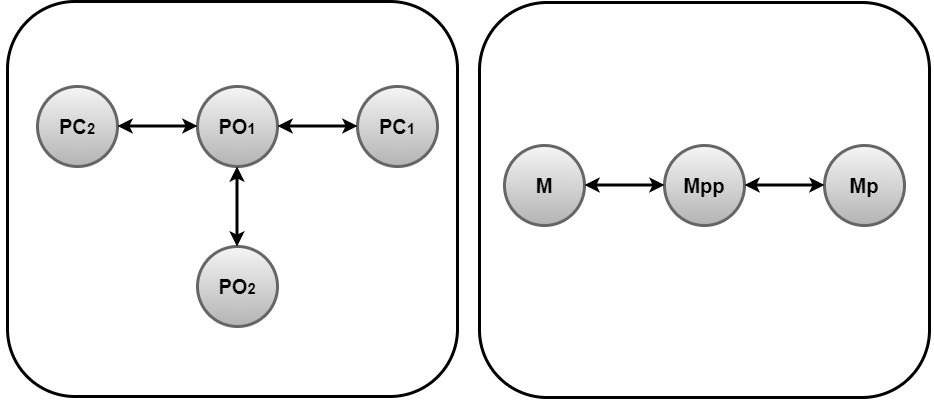

The diagram above was exported from draw.io. Its source (the exported page's mxGraphModel, read from the mxfile embedded in the PNG):
<mxGraphModel dx="1422" dy="713" grid="1" gridSize="10" guides="1" tooltips="1" connect="1" arrows="1" fold="1" page="1" pageScale="1" pageWidth="827" pageHeight="1169" math="0" shadow="0">
  <root>
    <mxCell id="0" />
    <mxCell id="1" parent="0" />
    <mxCell id="BWlRKslTTYJLi_sv5y6e-72" value="" style="group" parent="1" vertex="1" connectable="0">
      <mxGeometry x="40" y="40" width="960" height="610" as="geometry" />
    </mxCell>
    <mxCell id="sDY_QE365RT-Wj5Ie8eL-4" value="" style="group" parent="BWlRKslTTYJLi_sv5y6e-72" vertex="1" connectable="0">
      <mxGeometry x="20" width="450" height="610" as="geometry" />
    </mxCell>
    <mxCell id="BWlRKslTTYJLi_sv5y6e-70" value="" style="rounded=1;whiteSpace=wrap;html=1;strokeWidth=3;" parent="sDY_QE365RT-Wj5Ie8eL-4" vertex="1">
      <mxGeometry width="450" height="610" as="geometry" />
    </mxCell>
    <mxCell id="BWlRKslTTYJLi_sv5y6e-71" value="" style="group" parent="sDY_QE365RT-Wj5Ie8eL-4" vertex="1" connectable="0">
      <mxGeometry x="30" y="30" width="400" height="560" as="geometry" />
    </mxCell>
    <mxCell id="BWlRKslTTYJLi_sv5y6e-42" value="&lt;font&gt;&lt;b&gt;&lt;span style=&quot;font-size: 20px&quot;&gt;PO&lt;/span&gt;&lt;font style=&quot;font-size: 15px&quot;&gt;1&lt;/font&gt;&lt;/b&gt;&lt;/font&gt;" style="ellipse;whiteSpace=wrap;html=1;aspect=fixed;strokeWidth=3;fillColor=#f5f5f5;strokeColor=#666666;gradientColor=#b3b3b3;" parent="BWlRKslTTYJLi_sv5y6e-71" vertex="1">
      <mxGeometry x="160" y="160" width="80" height="80" as="geometry" />
    </mxCell>
    <mxCell id="BWlRKslTTYJLi_sv5y6e-43" value="&lt;b&gt;&lt;span style=&quot;font-size: 20px&quot;&gt;PC&lt;/span&gt;&lt;font style=&quot;font-size: 15px&quot;&gt;2&lt;/font&gt;&lt;/b&gt;" style="ellipse;whiteSpace=wrap;html=1;aspect=fixed;strokeWidth=3;fillColor=#f5f5f5;strokeColor=#666666;gradientColor=#b3b3b3;" parent="BWlRKslTTYJLi_sv5y6e-71" vertex="1">
      <mxGeometry y="160" width="80" height="80" as="geometry" />
    </mxCell>
    <mxCell id="BWlRKslTTYJLi_sv5y6e-44" value="&lt;b&gt;&lt;span style=&quot;font-size: 20px&quot;&gt;PC&lt;/span&gt;&lt;font style=&quot;font-size: 15px&quot;&gt;1&lt;/font&gt;&lt;/b&gt;" style="ellipse;whiteSpace=wrap;html=1;aspect=fixed;strokeWidth=3;fillColor=#f5f5f5;strokeColor=#666666;gradientColor=#b3b3b3;" parent="BWlRKslTTYJLi_sv5y6e-71" vertex="1">
      <mxGeometry x="320" y="160" width="80" height="80" as="geometry" />
    </mxCell>
    <mxCell id="BWlRKslTTYJLi_sv5y6e-45" value="" style="endArrow=classic;startArrow=classic;html=1;exitX=1;exitY=0.5;exitDx=0;exitDy=0;strokeWidth=3;" parent="BWlRKslTTYJLi_sv5y6e-71" edge="1">
      <mxGeometry width="50" height="50" relative="1" as="geometry">
        <mxPoint x="80" y="199.5" as="sourcePoint" />
        <mxPoint x="160" y="199.5" as="targetPoint" />
      </mxGeometry>
    </mxCell>
    <mxCell id="BWlRKslTTYJLi_sv5y6e-46" value="" style="endArrow=classic;startArrow=classic;html=1;exitX=1;exitY=0.5;exitDx=0;exitDy=0;strokeWidth=3;" parent="BWlRKslTTYJLi_sv5y6e-71" edge="1">
      <mxGeometry width="50" height="50" relative="1" as="geometry">
        <mxPoint x="240" y="199.5" as="sourcePoint" />
        <mxPoint x="320" y="199.5" as="targetPoint" />
      </mxGeometry>
    </mxCell>
    <mxCell id="BWlRKslTTYJLi_sv5y6e-50" value="&lt;b&gt;&lt;span style=&quot;font-size: 20px&quot;&gt;PO&lt;/span&gt;&lt;font style=&quot;font-size: 15px&quot;&gt;2&lt;/font&gt;&lt;/b&gt;" style="ellipse;whiteSpace=wrap;html=1;aspect=fixed;strokeWidth=3;fillColor=#f5f5f5;strokeColor=#666666;gradientColor=#b3b3b3;" parent="BWlRKslTTYJLi_sv5y6e-71" vertex="1">
      <mxGeometry x="160" y="320" width="80" height="80" as="geometry" />
    </mxCell>
    <mxCell id="BWlRKslTTYJLi_sv5y6e-64" value="" style="endArrow=classic;startArrow=classic;html=1;exitX=0.5;exitY=1;exitDx=0;exitDy=0;strokeWidth=3;entryX=0.5;entryY=0;entryDx=0;entryDy=0;" parent="BWlRKslTTYJLi_sv5y6e-71" edge="1">
      <mxGeometry width="50" height="50" relative="1" as="geometry">
        <mxPoint x="199.5" y="240" as="sourcePoint" />
        <mxPoint x="199.5" y="320" as="targetPoint" />
      </mxGeometry>
    </mxCell>
    <mxCell id="sDY_QE365RT-Wj5Ie8eL-3" value="" style="group" parent="BWlRKslTTYJLi_sv5y6e-72" vertex="1" connectable="0">
      <mxGeometry x="510" width="450" height="610" as="geometry" />
    </mxCell>
    <mxCell id="BWlRKslTTYJLi_sv5y6e-68" value="" style="rounded=1;whiteSpace=wrap;html=1;strokeWidth=3;" parent="sDY_QE365RT-Wj5Ie8eL-3" vertex="1">
      <mxGeometry width="450" height="610" as="geometry" />
    </mxCell>
    <mxCell id="BWlRKslTTYJLi_sv5y6e-69" value="" style="group" parent="sDY_QE365RT-Wj5Ie8eL-3" vertex="1" connectable="0">
      <mxGeometry x="25" y="20" width="400" height="560" as="geometry" />
    </mxCell>
    <mxCell id="BWlRKslTTYJLi_sv5y6e-1" value="" style="group" parent="BWlRKslTTYJLi_sv5y6e-69" vertex="1" connectable="0">
      <mxGeometry width="400" height="560" as="geometry" />
    </mxCell>
    <mxCell id="q9qyUbSzS9cXYuxGNhrB-1" value="&lt;font style=&quot;font-size: 20px&quot;&gt;&lt;b&gt;PyrPI&lt;/b&gt;&lt;/font&gt;" style="ellipse;whiteSpace=wrap;html=1;aspect=fixed;strokeWidth=3;fillColor=#f5f5f5;strokeColor=#666666;gradientColor=#b3b3b3;" parent="BWlRKslTTYJLi_sv5y6e-1" vertex="1">
      <mxGeometry x="160" width="80" height="80" as="geometry" />
    </mxCell>
    <mxCell id="q9qyUbSzS9cXYuxGNhrB-4" value="&lt;b style=&quot;font-size: 20px&quot;&gt;EI&lt;/b&gt;" style="ellipse;whiteSpace=wrap;html=1;aspect=fixed;strokeWidth=3;fillColor=#f5f5f5;strokeColor=#666666;gradientColor=#b3b3b3;" parent="BWlRKslTTYJLi_sv5y6e-1" vertex="1">
      <mxGeometry y="60" width="80" height="80" as="geometry" />
    </mxCell>
    <mxCell id="q9qyUbSzS9cXYuxGNhrB-5" value="" style="endArrow=none;html=1;strokeWidth=2;" parent="BWlRKslTTYJLi_sv5y6e-1" target="q9qyUbSzS9cXYuxGNhrB-4" edge="1">
      <mxGeometry width="50" height="50" relative="1" as="geometry">
        <mxPoint x="80" y="160" as="sourcePoint" />
        <mxPoint x="320" y="150" as="targetPoint" />
      </mxGeometry>
    </mxCell>
    <mxCell id="q9qyUbSzS9cXYuxGNhrB-6" value="" style="endArrow=none;html=1;strokeWidth=2;" parent="BWlRKslTTYJLi_sv5y6e-1" source="q9qyUbSzS9cXYuxGNhrB-7" edge="1">
      <mxGeometry width="50" height="50" relative="1" as="geometry">
        <mxPoint x="40" y="220" as="sourcePoint" />
        <mxPoint x="80" y="160" as="targetPoint" />
      </mxGeometry>
    </mxCell>
    <mxCell id="q9qyUbSzS9cXYuxGNhrB-7" value="&lt;font style=&quot;font-size: 20px&quot;&gt;&lt;b&gt;HPrP&lt;/b&gt;&lt;/font&gt;" style="ellipse;whiteSpace=wrap;html=1;aspect=fixed;strokeWidth=3;fillColor=#f5f5f5;strokeColor=#666666;gradientColor=#b3b3b3;" parent="BWlRKslTTYJLi_sv5y6e-1" vertex="1">
      <mxGeometry y="180" width="80" height="80" as="geometry" />
    </mxCell>
    <mxCell id="q9qyUbSzS9cXYuxGNhrB-8" value="" style="endArrow=classic;startArrow=classic;html=1;exitX=1;exitY=0.5;exitDx=0;exitDy=0;strokeWidth=3;" parent="BWlRKslTTYJLi_sv5y6e-1" edge="1">
      <mxGeometry width="50" height="50" relative="1" as="geometry">
        <mxPoint x="80" y="160" as="sourcePoint" />
        <mxPoint x="160" y="160" as="targetPoint" />
      </mxGeometry>
    </mxCell>
    <mxCell id="q9qyUbSzS9cXYuxGNhrB-9" value="&lt;font style=&quot;font-size: 20px&quot;&gt;&lt;b&gt;EIPHPr&lt;/b&gt;&lt;/font&gt;" style="ellipse;whiteSpace=wrap;html=1;aspect=fixed;strokeWidth=3;fillColor=#f5f5f5;strokeColor=#666666;gradientColor=#b3b3b3;" parent="BWlRKslTTYJLi_sv5y6e-1" vertex="1">
      <mxGeometry x="160" y="120" width="80" height="80" as="geometry" />
    </mxCell>
    <mxCell id="q9qyUbSzS9cXYuxGNhrB-10" value="&lt;font style=&quot;font-size: 20px&quot;&gt;&lt;b&gt;EIIA&lt;/b&gt;&lt;/font&gt;" style="ellipse;whiteSpace=wrap;html=1;aspect=fixed;strokeWidth=3;fillColor=#f5f5f5;strokeColor=#666666;fontColor=#333333;" parent="BWlRKslTTYJLi_sv5y6e-1" vertex="1">
      <mxGeometry y="300" width="80" height="80" as="geometry" />
    </mxCell>
    <mxCell id="q9qyUbSzS9cXYuxGNhrB-12" value="" style="endArrow=none;html=1;strokeWidth=2;exitX=1;exitY=1;exitDx=0;exitDy=0;" parent="BWlRKslTTYJLi_sv5y6e-1" source="q9qyUbSzS9cXYuxGNhrB-7" edge="1">
      <mxGeometry width="50" height="50" relative="1" as="geometry">
        <mxPoint x="50" y="230" as="sourcePoint" />
        <mxPoint x="80" y="280" as="targetPoint" />
      </mxGeometry>
    </mxCell>
    <mxCell id="q9qyUbSzS9cXYuxGNhrB-13" value="" style="endArrow=none;html=1;strokeWidth=2;exitX=1;exitY=0;exitDx=0;exitDy=0;" parent="BWlRKslTTYJLi_sv5y6e-1" source="q9qyUbSzS9cXYuxGNhrB-10" edge="1">
      <mxGeometry width="50" height="50" relative="1" as="geometry">
        <mxPoint x="60" y="240" as="sourcePoint" />
        <mxPoint x="80" y="280" as="targetPoint" />
      </mxGeometry>
    </mxCell>
    <mxCell id="q9qyUbSzS9cXYuxGNhrB-14" value="" style="endArrow=none;html=1;strokeWidth=2;exitX=1;exitY=1;exitDx=0;exitDy=0;" parent="BWlRKslTTYJLi_sv5y6e-1" source="q9qyUbSzS9cXYuxGNhrB-10" edge="1">
      <mxGeometry width="50" height="50" relative="1" as="geometry">
        <mxPoint x="70" y="250" as="sourcePoint" />
        <mxPoint x="80" y="400" as="targetPoint" />
      </mxGeometry>
    </mxCell>
    <mxCell id="q9qyUbSzS9cXYuxGNhrB-15" value="" style="endArrow=none;html=1;strokeWidth=2;exitX=1;exitY=0;exitDx=0;exitDy=0;" parent="BWlRKslTTYJLi_sv5y6e-1" source="q9qyUbSzS9cXYuxGNhrB-39" edge="1">
      <mxGeometry width="50" height="50" relative="1" as="geometry">
        <mxPoint x="80" y="260" as="sourcePoint" />
        <mxPoint x="80" y="400" as="targetPoint" />
      </mxGeometry>
    </mxCell>
    <mxCell id="q9qyUbSzS9cXYuxGNhrB-16" value="" style="endArrow=classic;startArrow=classic;html=1;exitX=1;exitY=0.5;exitDx=0;exitDy=0;strokeWidth=3;" parent="BWlRKslTTYJLi_sv5y6e-1" edge="1">
      <mxGeometry width="50" height="50" relative="1" as="geometry">
        <mxPoint x="80" y="280" as="sourcePoint" />
        <mxPoint x="160" y="280" as="targetPoint" />
      </mxGeometry>
    </mxCell>
    <mxCell id="q9qyUbSzS9cXYuxGNhrB-17" value="" style="endArrow=classic;startArrow=classic;html=1;exitX=1;exitY=0.5;exitDx=0;exitDy=0;strokeWidth=3;" parent="BWlRKslTTYJLi_sv5y6e-1" edge="1">
      <mxGeometry width="50" height="50" relative="1" as="geometry">
        <mxPoint x="80" y="400" as="sourcePoint" />
        <mxPoint x="160" y="400" as="targetPoint" />
      </mxGeometry>
    </mxCell>
    <mxCell id="q9qyUbSzS9cXYuxGNhrB-18" value="&lt;font style=&quot;font-size: 20px&quot;&gt;&lt;b&gt;HPrPIIA&lt;/b&gt;&lt;/font&gt;" style="ellipse;whiteSpace=wrap;html=1;aspect=fixed;strokeWidth=3;fillColor=#f5f5f5;strokeColor=#666666;gradientColor=#b3b3b3;" parent="BWlRKslTTYJLi_sv5y6e-1" vertex="1">
      <mxGeometry x="160" y="240" width="80" height="80" as="geometry" />
    </mxCell>
    <mxCell id="q9qyUbSzS9cXYuxGNhrB-19" value="&lt;font size=&quot;1&quot;&gt;&lt;b style=&quot;font-size: 15px&quot;&gt;EIIAPIICB&lt;/b&gt;&lt;/font&gt;" style="ellipse;whiteSpace=wrap;html=1;aspect=fixed;strokeWidth=3;fillColor=#f5f5f5;strokeColor=#666666;gradientColor=#b3b3b3;" parent="BWlRKslTTYJLi_sv5y6e-1" vertex="1">
      <mxGeometry x="160" y="360" width="80" height="80" as="geometry" />
    </mxCell>
    <mxCell id="q9qyUbSzS9cXYuxGNhrB-20" value="&lt;font style=&quot;font-size: 16px&quot;&gt;&lt;b&gt;EIIAPIICB&lt;br&gt;Glc&lt;br&gt;&lt;/b&gt;&lt;/font&gt;" style="ellipse;whiteSpace=wrap;html=1;aspect=fixed;strokeWidth=3;fillColor=#f8cecc;strokeColor=#b85450;gradientColor=#ea6b66;" parent="BWlRKslTTYJLi_sv5y6e-1" vertex="1">
      <mxGeometry x="160" y="480" width="80" height="80" as="geometry" />
    </mxCell>
    <mxCell id="q9qyUbSzS9cXYuxGNhrB-21" value="" style="endArrow=classic;startArrow=classic;html=1;strokeWidth=3;entryX=0;entryY=0.5;entryDx=0;entryDy=0;exitX=1;exitY=1;exitDx=0;exitDy=0;" parent="BWlRKslTTYJLi_sv5y6e-1" source="q9qyUbSzS9cXYuxGNhrB-39" target="q9qyUbSzS9cXYuxGNhrB-20" edge="1">
      <mxGeometry width="50" height="50" relative="1" as="geometry">
        <mxPoint x="40" y="460" as="sourcePoint" />
        <mxPoint x="170" y="410" as="targetPoint" />
      </mxGeometry>
    </mxCell>
    <mxCell id="q9qyUbSzS9cXYuxGNhrB-22" value="" style="endArrow=classic;startArrow=classic;html=1;exitX=1;exitY=0.5;exitDx=0;exitDy=0;strokeWidth=3;" parent="BWlRKslTTYJLi_sv5y6e-1" edge="1">
      <mxGeometry width="50" height="50" relative="1" as="geometry">
        <mxPoint x="240" y="399.5" as="sourcePoint" />
        <mxPoint x="320" y="399.5" as="targetPoint" />
      </mxGeometry>
    </mxCell>
    <mxCell id="q9qyUbSzS9cXYuxGNhrB-23" value="&lt;font style=&quot;font-size: 20px&quot;&gt;&lt;b&gt;EIICB&lt;/b&gt;&lt;/font&gt;" style="ellipse;whiteSpace=wrap;html=1;aspect=fixed;strokeWidth=3;fillColor=#f5f5f5;strokeColor=#666666;gradientColor=#b3b3b3;" parent="BWlRKslTTYJLi_sv5y6e-1" vertex="1">
      <mxGeometry x="320" y="420" width="80" height="80" as="geometry" />
    </mxCell>
    <mxCell id="q9qyUbSzS9cXYuxGNhrB-24" value="" style="endArrow=none;html=1;strokeWidth=2;exitX=1;exitY=0.5;exitDx=0;exitDy=0;entryX=0;entryY=1;entryDx=0;entryDy=0;" parent="BWlRKslTTYJLi_sv5y6e-1" target="q9qyUbSzS9cXYuxGNhrB-27" edge="1">
      <mxGeometry width="50" height="50" relative="1" as="geometry">
        <mxPoint x="320" y="400" as="sourcePoint" />
        <mxPoint x="360" y="340" as="targetPoint" />
      </mxGeometry>
    </mxCell>
    <mxCell id="q9qyUbSzS9cXYuxGNhrB-25" value="" style="endArrow=none;html=1;strokeWidth=2;exitX=1;exitY=0.5;exitDx=0;exitDy=0;entryX=0;entryY=0;entryDx=0;entryDy=0;" parent="BWlRKslTTYJLi_sv5y6e-1" target="q9qyUbSzS9cXYuxGNhrB-23" edge="1">
      <mxGeometry width="50" height="50" relative="1" as="geometry">
        <mxPoint x="320" y="400" as="sourcePoint" />
        <mxPoint x="360" y="460" as="targetPoint" />
      </mxGeometry>
    </mxCell>
    <mxCell id="q9qyUbSzS9cXYuxGNhrB-26" value="" style="endArrow=classic;startArrow=classic;html=1;strokeWidth=3;entryX=0;entryY=1;entryDx=0;entryDy=0;exitX=1;exitY=0.5;exitDx=0;exitDy=0;" parent="BWlRKslTTYJLi_sv5y6e-1" source="q9qyUbSzS9cXYuxGNhrB-20" target="q9qyUbSzS9cXYuxGNhrB-23" edge="1">
      <mxGeometry width="50" height="50" relative="1" as="geometry">
        <mxPoint x="50" y="470" as="sourcePoint" />
        <mxPoint x="170" y="530" as="targetPoint" />
      </mxGeometry>
    </mxCell>
    <mxCell id="q9qyUbSzS9cXYuxGNhrB-27" value="&lt;font style=&quot;font-size: 20px&quot;&gt;&lt;b&gt;EIIAP&lt;/b&gt;&lt;/font&gt;" style="ellipse;whiteSpace=wrap;html=1;aspect=fixed;strokeWidth=3;fillColor=#f5f5f5;strokeColor=#666666;gradientColor=#b3b3b3;" parent="BWlRKslTTYJLi_sv5y6e-1" vertex="1">
      <mxGeometry x="320" y="300" width="80" height="80" as="geometry" />
    </mxCell>
    <mxCell id="q9qyUbSzS9cXYuxGNhrB-29" value="" style="endArrow=none;html=1;strokeWidth=2;exitX=1;exitY=0.5;exitDx=0;exitDy=0;entryX=0;entryY=0;entryDx=0;entryDy=0;" parent="BWlRKslTTYJLi_sv5y6e-1" target="q9qyUbSzS9cXYuxGNhrB-27" edge="1">
      <mxGeometry width="50" height="50" relative="1" as="geometry">
        <mxPoint x="320" y="280" as="sourcePoint" />
        <mxPoint x="360" y="340" as="targetPoint" />
      </mxGeometry>
    </mxCell>
    <mxCell id="q9qyUbSzS9cXYuxGNhrB-30" value="" style="endArrow=none;html=1;strokeWidth=2;entryX=0;entryY=1;entryDx=0;entryDy=0;" parent="BWlRKslTTYJLi_sv5y6e-1" target="q9qyUbSzS9cXYuxGNhrB-32" edge="1">
      <mxGeometry width="50" height="50" relative="1" as="geometry">
        <mxPoint x="320" y="280" as="sourcePoint" />
        <mxPoint x="360" y="220" as="targetPoint" />
      </mxGeometry>
    </mxCell>
    <mxCell id="q9qyUbSzS9cXYuxGNhrB-31" value="" style="endArrow=classic;startArrow=classic;html=1;exitX=1;exitY=0.5;exitDx=0;exitDy=0;strokeWidth=3;" parent="BWlRKslTTYJLi_sv5y6e-1" edge="1">
      <mxGeometry width="50" height="50" relative="1" as="geometry">
        <mxPoint x="240" y="279.5" as="sourcePoint" />
        <mxPoint x="320" y="279.5" as="targetPoint" />
      </mxGeometry>
    </mxCell>
    <mxCell id="q9qyUbSzS9cXYuxGNhrB-32" value="&lt;font style=&quot;font-size: 20px&quot;&gt;&lt;b&gt;HPr&lt;/b&gt;&lt;/font&gt;" style="ellipse;whiteSpace=wrap;html=1;aspect=fixed;strokeWidth=3;fillColor=#f5f5f5;strokeColor=#666666;gradientColor=#b3b3b3;" parent="BWlRKslTTYJLi_sv5y6e-1" vertex="1">
      <mxGeometry x="320" y="180" width="80" height="80" as="geometry" />
    </mxCell>
    <mxCell id="q9qyUbSzS9cXYuxGNhrB-33" value="" style="endArrow=classic;startArrow=classic;html=1;exitX=1;exitY=0.5;exitDx=0;exitDy=0;strokeWidth=3;" parent="BWlRKslTTYJLi_sv5y6e-1" edge="1">
      <mxGeometry width="50" height="50" relative="1" as="geometry">
        <mxPoint x="240" y="159.5" as="sourcePoint" />
        <mxPoint x="320" y="159.5" as="targetPoint" />
      </mxGeometry>
    </mxCell>
    <mxCell id="q9qyUbSzS9cXYuxGNhrB-34" value="" style="endArrow=none;html=1;strokeWidth=2;entryX=1;entryY=0.5;entryDx=0;entryDy=0;exitX=0;exitY=0;exitDx=0;exitDy=0;" parent="BWlRKslTTYJLi_sv5y6e-1" source="q9qyUbSzS9cXYuxGNhrB-32" edge="1">
      <mxGeometry width="50" height="50" relative="1" as="geometry">
        <mxPoint x="360" y="220" as="sourcePoint" />
        <mxPoint x="320" y="160" as="targetPoint" />
      </mxGeometry>
    </mxCell>
    <mxCell id="q9qyUbSzS9cXYuxGNhrB-35" value="" style="endArrow=none;html=1;strokeWidth=2;entryX=0;entryY=1;entryDx=0;entryDy=0;" parent="BWlRKslTTYJLi_sv5y6e-1" target="q9qyUbSzS9cXYuxGNhrB-36" edge="1">
      <mxGeometry width="50" height="50" relative="1" as="geometry">
        <mxPoint x="320" y="160" as="sourcePoint" />
        <mxPoint x="360" y="100" as="targetPoint" />
      </mxGeometry>
    </mxCell>
    <mxCell id="q9qyUbSzS9cXYuxGNhrB-36" value="&lt;font style=&quot;font-size: 20px&quot;&gt;&lt;b&gt;EIP&lt;/b&gt;&lt;/font&gt;" style="ellipse;whiteSpace=wrap;html=1;aspect=fixed;strokeWidth=3;fillColor=#f5f5f5;strokeColor=#666666;gradientColor=#b3b3b3;" parent="BWlRKslTTYJLi_sv5y6e-1" vertex="1">
      <mxGeometry x="320" y="60" width="80" height="80" as="geometry" />
    </mxCell>
    <mxCell id="q9qyUbSzS9cXYuxGNhrB-37" value="" style="endArrow=classic;startArrow=classic;html=1;strokeWidth=3;entryX=0;entryY=0.5;entryDx=0;entryDy=0;exitX=1;exitY=0;exitDx=0;exitDy=0;" parent="BWlRKslTTYJLi_sv5y6e-1" source="q9qyUbSzS9cXYuxGNhrB-4" edge="1">
      <mxGeometry width="50" height="50" relative="1" as="geometry">
        <mxPoint x="40" y="100" as="sourcePoint" />
        <mxPoint x="160" y="40" as="targetPoint" />
      </mxGeometry>
    </mxCell>
    <mxCell id="q9qyUbSzS9cXYuxGNhrB-38" value="" style="endArrow=classic;startArrow=classic;html=1;strokeWidth=3;entryX=0;entryY=0;entryDx=0;entryDy=0;" parent="BWlRKslTTYJLi_sv5y6e-1" target="q9qyUbSzS9cXYuxGNhrB-36" edge="1">
      <mxGeometry width="50" height="50" relative="1" as="geometry">
        <mxPoint x="240" y="40" as="sourcePoint" />
        <mxPoint x="360" y="100" as="targetPoint" />
      </mxGeometry>
    </mxCell>
    <mxCell id="q9qyUbSzS9cXYuxGNhrB-39" value="&lt;font style=&quot;font-size: 20px&quot;&gt;&lt;b&gt;EIICBP&lt;/b&gt;&lt;/font&gt;" style="ellipse;whiteSpace=wrap;html=1;aspect=fixed;strokeWidth=3;fillColor=#f5f5f5;strokeColor=#666666;gradientColor=#b3b3b3;" parent="BWlRKslTTYJLi_sv5y6e-1" vertex="1">
      <mxGeometry y="420" width="80" height="80" as="geometry" />
    </mxCell>
    <mxCell id="sDY_QE365RT-Wj5Ie8eL-1" value="&lt;font style=&quot;font-size: 20px&quot;&gt;&lt;b&gt;EIIA&lt;/b&gt;&lt;/font&gt;" style="ellipse;whiteSpace=wrap;html=1;aspect=fixed;strokeWidth=3;fillColor=#f5f5f5;strokeColor=#666666;gradientColor=#b3b3b3;" parent="BWlRKslTTYJLi_sv5y6e-1" vertex="1">
      <mxGeometry y="300" width="80" height="80" as="geometry" />
    </mxCell>
    <mxCell id="sDY_QE365RT-Wj5Ie8eL-2" value="&lt;font style=&quot;font-size: 16px&quot;&gt;&lt;b&gt;EIIAPIICB&lt;br&gt;Glc&lt;br&gt;&lt;/b&gt;&lt;/font&gt;" style="ellipse;whiteSpace=wrap;html=1;aspect=fixed;strokeWidth=3;fillColor=#f5f5f5;strokeColor=#666666;gradientColor=#b3b3b3;" parent="BWlRKslTTYJLi_sv5y6e-1" vertex="1">
      <mxGeometry x="160" y="480" width="80" height="80" as="geometry" />
    </mxCell>
    <mxCell id="sDY_QE365RT-Wj5Ie8eL-5" value="" style="group" parent="1" vertex="1" connectable="0">
      <mxGeometry x="1040" y="40" width="450" height="610" as="geometry" />
    </mxCell>
    <mxCell id="sDY_QE365RT-Wj5Ie8eL-6" value="" style="rounded=1;whiteSpace=wrap;html=1;strokeWidth=3;" parent="sDY_QE365RT-Wj5Ie8eL-5" vertex="1">
      <mxGeometry width="450" height="610" as="geometry" />
    </mxCell>
    <mxCell id="Q9O5nqsoILBHil6jAeXa-1" value="&lt;span style=&quot;font-size: 20px&quot;&gt;&lt;b&gt;Mpp&lt;/b&gt;&lt;/span&gt;" style="ellipse;whiteSpace=wrap;html=1;aspect=fixed;strokeWidth=3;fillColor=#f5f5f5;strokeColor=#666666;gradientColor=#b3b3b3;" vertex="1" parent="sDY_QE365RT-Wj5Ie8eL-5">
      <mxGeometry x="185" y="210" width="80" height="80" as="geometry" />
    </mxCell>
    <mxCell id="Q9O5nqsoILBHil6jAeXa-2" value="&lt;span style=&quot;font-size: 20px&quot;&gt;&lt;b&gt;M&lt;/b&gt;&lt;/span&gt;" style="ellipse;whiteSpace=wrap;html=1;aspect=fixed;strokeWidth=3;fillColor=#f5f5f5;strokeColor=#666666;gradientColor=#b3b3b3;" vertex="1" parent="sDY_QE365RT-Wj5Ie8eL-5">
      <mxGeometry x="25" y="210" width="80" height="80" as="geometry" />
    </mxCell>
    <mxCell id="Q9O5nqsoILBHil6jAeXa-3" value="&lt;span style=&quot;font-size: 20px&quot;&gt;&lt;b&gt;Mp&lt;/b&gt;&lt;/span&gt;" style="ellipse;whiteSpace=wrap;html=1;aspect=fixed;strokeWidth=3;fillColor=#f5f5f5;strokeColor=#666666;gradientColor=#b3b3b3;" vertex="1" parent="sDY_QE365RT-Wj5Ie8eL-5">
      <mxGeometry x="345" y="210" width="80" height="80" as="geometry" />
    </mxCell>
    <mxCell id="Q9O5nqsoILBHil6jAeXa-4" value="" style="endArrow=classic;startArrow=classic;html=1;exitX=1;exitY=0.5;exitDx=0;exitDy=0;strokeWidth=3;" edge="1" parent="sDY_QE365RT-Wj5Ie8eL-5">
      <mxGeometry width="50" height="50" relative="1" as="geometry">
        <mxPoint x="105" y="249.5" as="sourcePoint" />
        <mxPoint x="185" y="249.5" as="targetPoint" />
      </mxGeometry>
    </mxCell>
    <mxCell id="Q9O5nqsoILBHil6jAeXa-5" value="" style="endArrow=classic;startArrow=classic;html=1;exitX=1;exitY=0.5;exitDx=0;exitDy=0;strokeWidth=3;" edge="1" parent="sDY_QE365RT-Wj5Ie8eL-5">
      <mxGeometry width="50" height="50" relative="1" as="geometry">
        <mxPoint x="265" y="249.5" as="sourcePoint" />
        <mxPoint x="345" y="249.5" as="targetPoint" />
      </mxGeometry>
    </mxCell>
  </root>
</mxGraphModel>